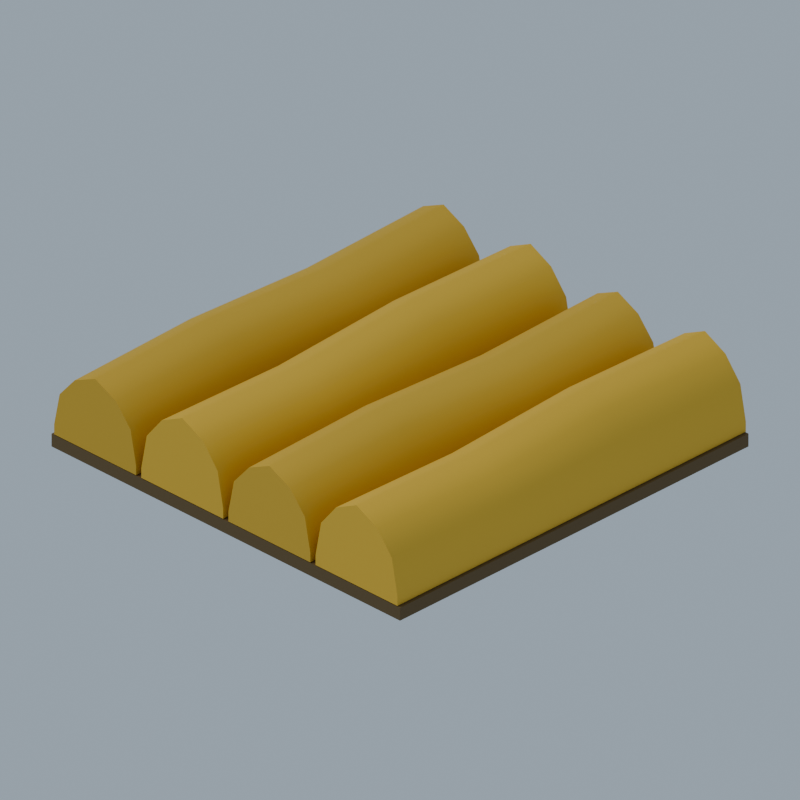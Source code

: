 # Source: primary-tile-grain-01.blend  (saved by Blender 4.3.34; exported with 4.5.12 LTS)
import bpy
from mathutils import Matrix  # noqa: F401  (used for matrix-valued properties, if any)

bpy.ops.wm.read_factory_settings(use_empty=True)
scene = bpy.context.scene
scene.name = 'Scene'

# ---- materials (node trees are filled in below, after node groups)
mat_wheat_soil = bpy.data.materials.new('wheat_soil')
mat_wheatrow_00 = bpy.data.materials.new('WheatRow_00')
mat_wheatrow_01 = bpy.data.materials.new('WheatRow_01')
mat_wheatrow_02 = bpy.data.materials.new('WheatRow_02')
mat_wheatrow_03 = bpy.data.materials.new('WheatRow_03')

# ---- material node trees
mat_wheat_soil.use_nodes = True; mat_wheat_soil.node_tree.nodes.clear()
_N = mat_wheat_soil.node_tree.nodes; _L = mat_wheat_soil.node_tree.links
n0 = _N.new('ShaderNodeBsdfPrincipled'); n0.name = 'Principled BSDF'; n0.location = (10, 300)
n0.inputs[0].default_value = (0.1878, 0.1248, 0.05448, 1.0)
n0.inputs[2].default_value = 0.65
n1 = _N.new('ShaderNodeOutputMaterial'); n1.name = 'Material Output'; n1.location = (300, 300)
_L.new(n0.outputs[0], n1.inputs[0])
n1.is_active_output = True
mat_wheatrow_00.use_nodes = True; mat_wheatrow_00.node_tree.nodes.clear()
_N = mat_wheatrow_00.node_tree.nodes; _L = mat_wheatrow_00.node_tree.links
n0 = _N.new('ShaderNodeBsdfPrincipled'); n0.name = 'Principled BSDF'; n0.location = (10, 300)
n0.inputs[0].default_value = (0.6997, 0.4463, 0.07193, 1.0)
n0.inputs[2].default_value = 0.76
n1 = _N.new('ShaderNodeOutputMaterial'); n1.name = 'Material Output'; n1.location = (300, 300)
_L.new(n0.outputs[0], n1.inputs[0])
n1.is_active_output = True
mat_wheatrow_01.use_nodes = True; mat_wheatrow_01.node_tree.nodes.clear()
_N = mat_wheatrow_01.node_tree.nodes; _L = mat_wheatrow_01.node_tree.links
n0 = _N.new('ShaderNodeBsdfPrincipled'); n0.name = 'Principled BSDF'; n0.location = (10, 300)
n0.inputs[0].default_value = (0.8062, 0.5143, 0.08288, 1.0)
n0.inputs[2].default_value = 0.76
n1 = _N.new('ShaderNodeOutputMaterial'); n1.name = 'Material Output'; n1.location = (300, 300)
_L.new(n0.outputs[0], n1.inputs[0])
n1.is_active_output = True
mat_wheatrow_02.use_nodes = True; mat_wheatrow_02.node_tree.nodes.clear()
_N = mat_wheatrow_02.node_tree.nodes; _L = mat_wheatrow_02.node_tree.links
n0 = _N.new('ShaderNodeBsdfPrincipled'); n0.name = 'Principled BSDF'; n0.location = (10, 300)
n0.inputs[0].default_value = (0.7377, 0.4706, 0.07584, 1.0)
n0.inputs[2].default_value = 0.76
n1 = _N.new('ShaderNodeOutputMaterial'); n1.name = 'Material Output'; n1.location = (300, 300)
_L.new(n0.outputs[0], n1.inputs[0])
n1.is_active_output = True
mat_wheatrow_03.use_nodes = True; mat_wheatrow_03.node_tree.nodes.clear()
_N = mat_wheatrow_03.node_tree.nodes; _L = mat_wheatrow_03.node_tree.links
n0 = _N.new('ShaderNodeBsdfPrincipled'); n0.name = 'Principled BSDF'; n0.location = (10, 300)
n0.inputs[0].default_value = (0.8366, 0.5337, 0.08601, 1.0)
n0.inputs[2].default_value = 0.76
n1 = _N.new('ShaderNodeOutputMaterial'); n1.name = 'Material Output'; n1.location = (300, 300)
_L.new(n0.outputs[0], n1.inputs[0])
n1.is_active_output = True

# ---- world
world_world = bpy.data.worlds.new('World'); scene.world = world_world
world_world.use_nodes = True; world_world.node_tree.nodes.clear()
_N = world_world.node_tree.nodes; _L = world_world.node_tree.links
n0 = _N.new('ShaderNodeBackground'); n0.name = 'Background'; n0.location = (10, 300)
n0.inputs[0].default_value = (0.55, 0.65, 0.75, 1.0)
n0.inputs[1].default_value = 0.55
n1 = _N.new('ShaderNodeOutputWorld'); n1.name = 'World Output'; n1.location = (300, 300)
_L.new(n0.outputs[0], n1.inputs[0])
n1.is_active_output = True

# ---- cameras
cam_camera = bpy.data.cameras.new('Camera')
cam_camera.type = 'ORTHO'
cam_camera.ortho_scale = 6.493

# ---- lights
light_area = bpy.data.lights.new('Area', 'AREA')
light_area.energy = 2800.0
light_area.shape = 'DISK'
light_area.size = 12.0
light_area.size_y = 1.0

# ---- meshes
me_tilesoil = bpy.data.meshes.new('TileSoil')
me_tilesoil.from_pydata([(-2.0, -2.0, -0.06), (2.0, -2.0, -0.06), (2.0, 2.0, -0.06), (-2.0, 2.0, -0.06), (-2.0, -2.0, 0.06), (2.0, -2.0, 0.06), (2.0, 2.0, 0.06), (-2.0, 2.0, 0.06)], [], [(0, 3, 2, 1), (0, 1, 5, 4), (1, 2, 6, 5), (2, 3, 7, 6), (3, 0, 4, 7), (4, 5, 6, 7)])
me_tilesoil.materials.append(mat_wheat_soil)
me_tilesoil.update()
me_wheatribbon_00 = bpy.data.meshes.new('WheatRibbon_00')
me_wheatribbon_00.from_pydata([(-1.97, -2.0, 0.006), (-1.97, -2.0, 0.1), (-1.907, -2.0, 0.408), (-1.735, -2.0, 0.6076), (-1.5, -2.0, 0.718), (-1.265, -2.0, 0.6076), (-1.093, -2.0, 0.408), (-1.03, -2.0, 0.1), (-1.03, -2.0, 0.006), (-1.97, -0.6667, 0.006), (-1.97, -0.6667, 0.1), (-1.907, -0.6667, 0.428), (-1.735, -0.6667, 0.6423), (-1.5, -0.6667, 0.758), (-1.265, -0.6667, 0.6423), (-1.093, -0.6667, 0.428), (-1.03, -0.6667, 0.1), (-1.03, -0.6667, 0.006), (-1.97, 0.6667, 0.006), (-1.97, 0.6667, 0.1), (-1.907, 0.6667, 0.388), (-1.735, 0.6667, 0.573), (-1.5, 0.6667, 0.678), (-1.265, 0.6667, 0.573), (-1.093, 0.6667, 0.388), (-1.03, 0.6667, 0.1), (-1.03, 0.6667, 0.006), (-1.97, 2.0, 0.006), (-1.97, 2.0, 0.1), (-1.907, 2.0, 0.408), (-1.735, 2.0, 0.6076), (-1.5, 2.0, 0.718), (-1.265, 2.0, 0.6076), (-1.093, 2.0, 0.408), (-1.03, 2.0, 0.1), (-1.03, 2.0, 0.006)], [], [(8, 7, 6, 5, 4, 3, 2, 1, 0), (27, 28, 29, 30, 31, 32, 33, 34, 35), (0, 1, 10, 9), (1, 2, 11, 10), (2, 3, 12, 11), (3, 4, 13, 12), (4, 5, 14, 13), (5, 6, 15, 14), (6, 7, 16, 15), (7, 8, 17, 16), (8, 0, 9, 17), (9, 10, 19, 18), (10, 11, 20, 19), (11, 12, 21, 20), (12, 13, 22, 21), (13, 14, 23, 22), (14, 15, 24, 23), (15, 16, 25, 24), (16, 17, 26, 25), (17, 9, 18, 26), (18, 19, 28, 27), (19, 20, 29, 28), (20, 21, 30, 29), (21, 22, 31, 30), (22, 23, 32, 31), (23, 24, 33, 32), (24, 25, 34, 33), (25, 26, 35, 34), (26, 18, 27, 35)])
me_wheatribbon_00.polygons.foreach_set('use_smooth', [True] * 29)
_k = set([(0, 1), (0, 8), (0, 9), (1, 2), (2, 3), (3, 4), (4, 5), (5, 6), (6, 7), (7, 8), (8, 17), (9, 18), (17, 26), (18, 27), (26, 35), (27, 28), (27, 35), (28, 29), (29, 30), (30, 31), (31, 32), (32, 33), (33, 34), (34, 35)])
me_wheatribbon_00.attributes.new('sharp_edge', 'BOOLEAN', 'EDGE').data.foreach_set('value', [ (min(e.vertices), max(e.vertices)) in _k for e in me_wheatribbon_00.edges])
me_wheatribbon_00.materials.append(mat_wheatrow_00)
me_wheatribbon_00.update()
me_wheatribbon_00.normals_split_custom_set([tuple(v) for v in zip(*[iter([0.0, -1.0, 0.0, 0.0, -1.0, 0.0, 0.0, -1.0, 0.0, 0.0, -1.0, 0.0, 0.0, -1.0, 0.0, 0.0, -1.0, 0.0, 0.0, -1.0, 0.0, 0.0, -1.0, 0.0, 0.0, -1.0, 0.0, 0.0, 1.0, 0.0, 0.0, 1.0, 0.0, 0.0, 1.0, 0.0, 0.0, 1.0, 0.0, 0.0, 1.0, 0.0, 0.0, 1.0, 0.0, 0.0, 1.0, 0.0, 0.0, 1.0, 0.0, 0.0, 1.0, 0.0, -1.0, 0.0, 0.0, -1.0, 3.293e-06, 1.835e-06, -1.0, 0.0003907, 2.301e-05, -1.0, 0.0, 0.0, -1.0, 3.293e-06, 1.835e-06, -0.9111, -0.006184, 0.4121, -0.9206, 0.002926, 0.3904, -1.0, 0.0003907, 2.301e-05, -0.9111, -0.006184, 0.4121, -0.5932, -0.02091, 0.8048, -0.618, 0.01007, 0.7861, -0.9206, 0.002926, 0.3904, -0.5932, -0.02091, 0.8048, -1.027e-07, -0.02991, 0.9996, -1.641e-08, 0.01494, 0.9999, -0.618, 0.01007, 0.7861, -1.027e-07, -0.02991, 0.9996, 0.5932, -0.02091, 0.8048, 0.618, 0.01021, 0.7861, -1.641e-08, 0.01494, 0.9999, 0.5932, -0.02091, 0.8048, 0.9111, -0.006184, 0.4121, 0.9206, 0.002927, 0.3904, 0.618, 0.01021, 0.7861, 0.9111, -0.006184, 0.4121, 1.0, -0.0007354, -9.462e-07, 1.0, -6.144e-06, 2.378e-05, 0.9206, 0.002927, 0.3904, 1.0, -0.0007354, -9.462e-07, 1.0, 0.0, 0.0, 1.0, 0.0, 0.0, 1.0, -6.144e-06, 2.378e-05, 0.0, 0.0, -1.0, 0.0, 0.0, -1.0, 0.0, 0.0, -1.0, 0.0, 0.0, -1.0, -1.0, 0.0, 0.0, -1.0, 0.0003907, 2.301e-05, -1.0, 0.0003673, 4.281e-05, -1.0, 0.0, 0.0, -1.0, 0.0003907, 2.301e-05, -0.9206, 0.002926, 0.3904, -0.8999, 0.003271, 0.4361, -1.0, 0.0003673, 4.281e-05, -0.9206, 0.002926, 0.3904, -0.618, 0.01007, 0.7861, -0.5667, 0.0107, 0.8238, -0.8999, 0.003271, 0.4361, -0.618, 0.01007, 0.7861, -1.641e-08, 0.01494, 0.9999, -3.904e-09, 0.01496, 0.9999, -0.5667, 0.0107, 0.8238, -1.641e-08, 0.01494, 0.9999, 0.618, 0.01021, 0.7861, 0.5667, 0.0107, 0.8238, -3.904e-09, 0.01496, 0.9999, 0.618, 0.01021, 0.7861, 0.9206, 0.002927, 0.3904, 0.8999, 0.003271, 0.4361, 0.5667, 0.0107, 0.8238, 0.9206, 0.002927, 0.3904, 1.0, -6.144e-06, 2.378e-05, 1.0, -3.463e-06, 4.35e-05, 0.8999, 0.003271, 0.4361, 1.0, -6.144e-06, 2.378e-05, 1.0, 0.0, 0.0, 1.0, 0.0, 0.0, 1.0, -3.463e-06, 4.35e-05, 0.0, 0.0, -1.0, 0.0, 0.0, -1.0, 0.0, 0.0, -1.0, 0.0, 0.0, -1.0, -1.0, 0.0, 0.0, -1.0, 0.0003673, 4.281e-05, -1.0, -0.0007837, 9.023e-06, -1.0, 0.0, 0.0, -1.0, 0.0003673, 4.281e-05, -0.8999, 0.003271, 0.4361, -0.9111, -0.006182, 0.4121, -1.0, -0.0007837, 9.023e-06, -0.8999, 0.003271, 0.4361, -0.5667, 0.0107, 0.8238, -0.5932, -0.02092, 0.8048, -0.9111, -0.006182, 0.4121, -0.5667, 0.0107, 0.8238, -3.904e-09, 0.01496, 0.9999, 1.059e-07, -0.02997, 0.9996, -0.5932, -0.02092, 0.8048, -3.904e-09, 0.01496, 0.9999, 0.5667, 0.0107, 0.8238, 0.5932, -0.02092, 0.8048, 1.059e-07, -0.02997, 0.9996, 0.5667, 0.0107, 0.8238, 0.8999, 0.003271, 0.4361, 0.9111, -0.006182, 0.4121, 0.5932, -0.02092, 0.8048, 0.8999, 0.003271, 0.4361, 1.0, -3.463e-06, 4.35e-05, 1.0, -1.367e-07, 1.196e-05, 0.9111, -0.006182, 0.4121, 1.0, -3.463e-06, 4.35e-05, 1.0, 0.0, 0.0, 1.0, 0.0, 0.0, 1.0, -1.367e-07, 1.196e-05, 0.0, 0.0, -1.0, 0.0, 0.0, -1.0, 0.0, 0.0, -1.0, 0.0, 0.0, -1.0])] * 3)])
me_wheatribbon_01 = bpy.data.meshes.new('WheatRibbon_01')
me_wheatribbon_01.from_pydata([(-0.97, -2.0, 0.006), (-0.97, -2.0, 0.1), (-0.907, -2.0, 0.428), (-0.735, -2.0, 0.6423), (-0.5, -2.0, 0.758), (-0.265, -2.0, 0.6423), (-0.09297, -2.0, 0.428), (-0.03, -2.0, 0.1), (-0.03, -2.0, 0.006), (-0.97, -0.6667, 0.006), (-0.97, -0.6667, 0.1), (-0.907, -0.6667, 0.408), (-0.735, -0.6667, 0.6076), (-0.5, -0.6667, 0.718), (-0.265, -0.6667, 0.6076), (-0.09297, -0.6667, 0.408), (-0.03, -0.6667, 0.1), (-0.03, -0.6667, 0.006), (-0.97, 0.6667, 0.006), (-0.97, 0.6667, 0.1), (-0.907, 0.6667, 0.448), (-0.735, 0.6667, 0.6769), (-0.5, 0.6667, 0.798), (-0.265, 0.6667, 0.6769), (-0.09297, 0.6667, 0.448), (-0.03, 0.6667, 0.1), (-0.03, 0.6667, 0.006), (-0.97, 2.0, 0.006), (-0.97, 2.0, 0.1), (-0.907, 2.0, 0.428), (-0.735, 2.0, 0.6423), (-0.5, 2.0, 0.758), (-0.265, 2.0, 0.6423), (-0.09297, 2.0, 0.428), (-0.03, 2.0, 0.1), (-0.03, 2.0, 0.006)], [], [(8, 7, 6, 5, 4, 3, 2, 1, 0), (27, 28, 29, 30, 31, 32, 33, 34, 35), (0, 1, 10, 9), (1, 2, 11, 10), (2, 3, 12, 11), (3, 4, 13, 12), (4, 5, 14, 13), (5, 6, 15, 14), (6, 7, 16, 15), (7, 8, 17, 16), (8, 0, 9, 17), (9, 10, 19, 18), (10, 11, 20, 19), (11, 12, 21, 20), (12, 13, 22, 21), (13, 14, 23, 22), (14, 15, 24, 23), (15, 16, 25, 24), (16, 17, 26, 25), (17, 9, 18, 26), (18, 19, 28, 27), (19, 20, 29, 28), (20, 21, 30, 29), (21, 22, 31, 30), (22, 23, 32, 31), (23, 24, 33, 32), (24, 25, 34, 33), (25, 26, 35, 34), (26, 18, 27, 35)])
me_wheatribbon_01.polygons.foreach_set('use_smooth', [True] * 29)
_k = set([(0, 1), (0, 8), (0, 9), (1, 2), (2, 3), (3, 4), (4, 5), (5, 6), (6, 7), (7, 8), (8, 17), (9, 18), (17, 26), (18, 27), (26, 35), (27, 28), (27, 35), (28, 29), (29, 30), (30, 31), (31, 32), (32, 33), (33, 34), (34, 35)])
me_wheatribbon_01.attributes.new('sharp_edge', 'BOOLEAN', 'EDGE').data.foreach_set('value', [ (min(e.vertices), max(e.vertices)) in _k for e in me_wheatribbon_01.edges])
me_wheatribbon_01.materials.append(mat_wheatrow_01)
me_wheatribbon_01.update()
me_wheatribbon_01.normals_split_custom_set([tuple(v) for v in zip(*[iter([0.0, -1.0, 0.0, 0.0, -1.0, 0.0, 0.0, -1.0, 0.0, 0.0, -1.0, 0.0, 0.0, -1.0, 0.0, 0.0, -1.0, 0.0, 0.0, -1.0, 0.0, 0.0, -1.0, 0.0, 0.0, -1.0, 0.0, 0.0, 1.0, 1.102e-07, 0.0, 1.0, 1.102e-07, 0.0, 1.0, 1.102e-07, 0.0, 1.0, 1.102e-07, 0.0, 1.0, 1.102e-07, 0.0, 1.0, 1.102e-07, 0.0, 1.0, 1.102e-07, 0.0, 1.0, 1.102e-07, 0.0, 1.0, 1.102e-07, -1.0, 0.0, 0.0, -1.0, 1.525e-06, 2.01e-05, -1.0, -0.000346, 6.847e-06, -1.0, 0.0, 0.0, -1.0, 1.525e-06, 2.01e-05, -0.9206, 0.005855, 0.3904, -0.9111, -0.003091, 0.4121, -1.0, -0.000346, 6.847e-06, -0.9206, 0.005855, 0.3904, -0.6179, 0.02042, 0.786, -0.5933, -0.01046, 0.8049, -0.9111, -0.003091, 0.4121, -0.6179, 0.02042, 0.786, -1.028e-07, 0.02998, 0.9996, -6.315e-08, -0.01502, 0.9999, -0.5933, -0.01046, 0.8049, -1.028e-07, 0.02998, 0.9996, 0.6179, 0.02042, 0.786, 0.5933, -0.01045, 0.8049, -6.315e-08, -0.01502, 0.9999, 0.6179, 0.02042, 0.786, 0.9206, 0.005856, 0.3904, 0.9111, -0.00309, 0.4121, 0.5933, -0.01045, 0.8049, 0.9206, 0.005856, 0.3904, 1.0, 0.0007354, 1.732e-05, 1.0, 1.737e-06, 7.437e-06, 0.9111, -0.00309, 0.4121, 1.0, 0.0007354, 1.732e-05, 1.0, 0.0, 0.0, 1.0, 0.0, 0.0, 1.0, 1.737e-06, 7.437e-06, 0.0, 0.0, -1.0, 0.0, 0.0, -1.0, 0.0, 0.0, -1.0, 0.0, 0.0, -1.0, -1.0, 0.0, 0.0, -1.0, -0.000346, 6.847e-06, -1.0, -0.0003668, 3.292e-05, -1.0, 0.0, 0.0, -1.0, -0.000346, 6.847e-06, -0.9111, -0.003091, 0.4121, -0.9288, -0.002782, 0.3706, -1.0, -0.0003668, 3.292e-05, -0.9111, -0.003091, 0.4121, -0.5933, -0.01046, 0.8049, -0.6411, -0.009902, 0.7674, -0.9288, -0.002782, 0.3706, -0.5933, -0.01046, 0.8049, -6.315e-08, -0.01502, 0.9999, -9.365e-08, -0.015, 0.9999, -0.6411, -0.009902, 0.7674, -6.315e-08, -0.01502, 0.9999, 0.5933, -0.01045, 0.8049, 0.6411, -0.00997, 0.7674, -9.365e-08, -0.015, 0.9999, 0.5933, -0.01045, 0.8049, 0.9111, -0.00309, 0.4121, 0.9288, -0.002783, 0.3706, 0.6411, -0.00997, 0.7674, 0.9111, -0.00309, 0.4121, 1.0, 1.737e-06, 7.437e-06, 1.0, 6.048e-06, 3.366e-05, 0.9288, -0.002783, 0.3706, 1.0, 1.737e-06, 7.437e-06, 1.0, 0.0, 0.0, 1.0, 0.0, 0.0, 1.0, 6.048e-06, 3.366e-05, 0.0, 0.0, -1.0, 0.0, 0.0, -1.0, 0.0, 0.0, -1.0, 0.0, 0.0, -1.0, -1.0, 0.0, 0.0, -1.0, -0.0003668, 3.292e-05, -1.0, 0.0006927, 2.496e-05, -1.0, 0.0, 0.0, -1.0, -0.0003668, 3.292e-05, -0.9288, -0.002782, 0.3706, -0.9206, 0.005857, 0.3904, -1.0, 0.0006927, 2.496e-05, -0.9288, -0.002782, 0.3706, -0.6411, -0.009902, 0.7674, -0.6179, 0.02042, 0.786, -0.9206, 0.005857, 0.3904, -0.6411, -0.009902, 0.7674, -9.365e-08, -0.015, 0.9999, 1.027e-07, 0.02998, 0.9996, -0.6179, 0.02042, 0.786, -9.365e-08, -0.015, 0.9999, 0.6411, -0.00997, 0.7674, 0.6179, 0.02042, 0.786, 1.027e-07, 0.02998, 0.9996, 0.6411, -0.00997, 0.7674, 0.9288, -0.002783, 0.3706, 0.9206, 0.005857, 0.3904, 0.6179, 0.02042, 0.786, 0.9288, -0.002783, 0.3706, 1.0, 6.048e-06, 3.366e-05, 1.0, 1.887e-06, 2.751e-05, 0.9206, 0.005857, 0.3904, 1.0, 6.048e-06, 3.366e-05, 1.0, 0.0, 0.0, 1.0, 0.0, 0.0, 1.0, 1.887e-06, 2.751e-05, 0.0, 0.0, -1.0, 0.0, 0.0, -1.0, 0.0, 0.0, -1.0, 0.0, 0.0, -1.0])] * 3)])
me_wheatribbon_02 = bpy.data.meshes.new('WheatRibbon_02')
me_wheatribbon_02.from_pydata([(0.03, -2.0, 0.006), (0.03, -2.0, 0.1), (0.09297, -2.0, 0.408), (0.265, -2.0, 0.6076), (0.5, -2.0, 0.718), (0.735, -2.0, 0.6076), (0.907, -2.0, 0.408), (0.97, -2.0, 0.1), (0.97, -2.0, 0.006), (0.03, -0.6667, 0.006), (0.03, -0.6667, 0.1), (0.09297, -0.6667, 0.428), (0.265, -0.6667, 0.6423), (0.5, -0.6667, 0.758), (0.735, -0.6667, 0.6423), (0.907, -0.6667, 0.428), (0.97, -0.6667, 0.1), (0.97, -0.6667, 0.006), (0.03, 0.6667, 0.006), (0.03, 0.6667, 0.1), (0.09297, 0.6667, 0.388), (0.265, 0.6667, 0.573), (0.5, 0.6667, 0.678), (0.735, 0.6667, 0.573), (0.907, 0.6667, 0.388), (0.97, 0.6667, 0.1), (0.97, 0.6667, 0.006), (0.03, 2.0, 0.006), (0.03, 2.0, 0.1), (0.09297, 2.0, 0.408), (0.265, 2.0, 0.6076), (0.5, 2.0, 0.718), (0.735, 2.0, 0.6076), (0.907, 2.0, 0.408), (0.97, 2.0, 0.1), (0.97, 2.0, 0.006)], [], [(8, 7, 6, 5, 4, 3, 2, 1, 0), (27, 28, 29, 30, 31, 32, 33, 34, 35), (0, 1, 10, 9), (1, 2, 11, 10), (2, 3, 12, 11), (3, 4, 13, 12), (4, 5, 14, 13), (5, 6, 15, 14), (6, 7, 16, 15), (7, 8, 17, 16), (8, 0, 9, 17), (9, 10, 19, 18), (10, 11, 20, 19), (11, 12, 21, 20), (12, 13, 22, 21), (13, 14, 23, 22), (14, 15, 24, 23), (15, 16, 25, 24), (16, 17, 26, 25), (17, 9, 18, 26), (18, 19, 28, 27), (19, 20, 29, 28), (20, 21, 30, 29), (21, 22, 31, 30), (22, 23, 32, 31), (23, 24, 33, 32), (24, 25, 34, 33), (25, 26, 35, 34), (26, 18, 27, 35)])
me_wheatribbon_02.polygons.foreach_set('use_smooth', [True] * 29)
_k = set([(0, 1), (0, 8), (0, 9), (1, 2), (2, 3), (3, 4), (4, 5), (5, 6), (6, 7), (7, 8), (8, 17), (9, 18), (17, 26), (18, 27), (26, 35), (27, 28), (27, 35), (28, 29), (29, 30), (30, 31), (31, 32), (32, 33), (33, 34), (34, 35)])
me_wheatribbon_02.attributes.new('sharp_edge', 'BOOLEAN', 'EDGE').data.foreach_set('value', [ (min(e.vertices), max(e.vertices)) in _k for e in me_wheatribbon_02.edges])
me_wheatribbon_02.materials.append(mat_wheatrow_02)
me_wheatribbon_02.update()
me_wheatribbon_02.normals_split_custom_set([tuple(v) for v in zip(*[iter([0.0, -1.0, 1.163e-07, 0.0, -1.0, 1.163e-07, 0.0, -1.0, 1.163e-07, 0.0, -1.0, 1.163e-07, 0.0, -1.0, 1.163e-07, 0.0, -1.0, 1.163e-07, 0.0, -1.0, 1.163e-07, 0.0, -1.0, 1.163e-07, 0.0, -1.0, 1.163e-07, 0.0, 1.0, 0.0, 0.0, 1.0, 0.0, 0.0, 1.0, 0.0, 0.0, 1.0, 0.0, 0.0, 1.0, 0.0, 0.0, 1.0, 0.0, 0.0, 1.0, 0.0, 0.0, 1.0, 0.0, 0.0, 1.0, 0.0, -1.0, 0.0, 0.0, -1.0, 3.272e-06, 1.753e-06, -1.0, 0.0003908, 2.288e-05, -1.0, 0.0, 0.0, -1.0, 3.272e-06, 1.753e-06, -0.9111, -0.006183, 0.4121, -0.9206, 0.002926, 0.3904, -1.0, 0.0003908, 2.288e-05, -0.9111, -0.006183, 0.4121, -0.5932, -0.02091, 0.8048, -0.618, 0.01007, 0.7861, -0.9206, 0.002926, 0.3904, -0.5932, -0.02091, 0.8048, -1.027e-07, -0.02991, 0.9996, -1.642e-08, 0.01494, 0.9999, -0.618, 0.01007, 0.7861, -1.027e-07, -0.02991, 0.9996, 0.5932, -0.02091, 0.8048, 0.618, 0.01021, 0.7861, -1.642e-08, 0.01494, 0.9999, 0.5932, -0.02091, 0.8048, 0.9111, -0.006184, 0.4121, 0.9206, 0.002927, 0.3904, 0.618, 0.01021, 0.7861, 0.9111, -0.006184, 0.4121, 1.0, -0.0007354, -9.984e-07, 1.0, -6.127e-06, 2.37e-05, 0.9206, 0.002927, 0.3904, 1.0, -0.0007354, -9.984e-07, 1.0, 0.0, 0.0, 1.0, 0.0, 0.0, 1.0, -6.127e-06, 2.37e-05, 0.0, 0.0, -1.0, 0.0, 0.0, -1.0, 0.0, 0.0, -1.0, 0.0, 0.0, -1.0, -1.0, 0.0, 0.0, -1.0, 0.0003908, 2.288e-05, -1.0, 0.0003673, 4.271e-05, -1.0, 0.0, 0.0, -1.0, 0.0003908, 2.288e-05, -0.9206, 0.002926, 0.3904, -0.8999, 0.003271, 0.4361, -1.0, 0.0003673, 4.271e-05, -0.9206, 0.002926, 0.3904, -0.618, 0.01007, 0.7861, -0.5667, 0.0107, 0.8238, -0.8999, 0.003271, 0.4361, -0.618, 0.01007, 0.7861, -1.642e-08, 0.01494, 0.9999, -3.896e-09, 0.01496, 0.9999, -0.5667, 0.0107, 0.8238, -1.642e-08, 0.01494, 0.9999, 0.618, 0.01021, 0.7861, 0.5667, 0.0107, 0.8238, -3.896e-09, 0.01496, 0.9999, 0.618, 0.01021, 0.7861, 0.9206, 0.002927, 0.3904, 0.8999, 0.003271, 0.4361, 0.5667, 0.0107, 0.8238, 0.9206, 0.002927, 0.3904, 1.0, -6.127e-06, 2.37e-05, 1.0, -3.481e-06, 4.341e-05, 0.8999, 0.003271, 0.4361, 1.0, -6.127e-06, 2.37e-05, 1.0, 0.0, 0.0, 1.0, 0.0, 0.0, 1.0, -3.481e-06, 4.341e-05, 0.0, 0.0, -1.0, 0.0, 0.0, -1.0, 0.0, 0.0, -1.0, 0.0, 0.0, -1.0, -1.0, 0.0, 0.0, -1.0, 0.0003673, 4.271e-05, -1.0, -0.0007837, 8.918e-06, -1.0, 0.0, 0.0, -1.0, 0.0003673, 4.271e-05, -0.8999, 0.003271, 0.4361, -0.9111, -0.006182, 0.4121, -1.0, -0.0007837, 8.918e-06, -0.8999, 0.003271, 0.4361, -0.5667, 0.0107, 0.8238, -0.5932, -0.02092, 0.8048, -0.9111, -0.006182, 0.4121, -0.5667, 0.0107, 0.8238, -3.896e-09, 0.01496, 0.9999, 1.058e-07, -0.02997, 0.9996, -0.5932, -0.02092, 0.8048, -3.896e-09, 0.01496, 0.9999, 0.5667, 0.0107, 0.8238, 0.5932, -0.02092, 0.8048, 1.058e-07, -0.02997, 0.9996, 0.5667, 0.0107, 0.8238, 0.8999, 0.003271, 0.4361, 0.9111, -0.006182, 0.4121, 0.5932, -0.02092, 0.8048, 0.8999, 0.003271, 0.4361, 1.0, -3.481e-06, 4.341e-05, 1.0, 3.89e-06, 1.191e-05, 0.9111, -0.006182, 0.4121, 1.0, -3.481e-06, 4.341e-05, 1.0, 0.0, 0.0, 1.0, 0.0, 0.0, 1.0, 3.89e-06, 1.191e-05, 0.0, 0.0, -1.0, 0.0, 0.0, -1.0, 0.0, 0.0, -1.0, 0.0, 0.0, -1.0])] * 3)])
me_wheatribbon_03 = bpy.data.meshes.new('WheatRibbon_03')
me_wheatribbon_03.from_pydata([(1.03, -2.0, 0.006), (1.03, -2.0, 0.1), (1.093, -2.0, 0.428), (1.265, -2.0, 0.6423), (1.5, -2.0, 0.758), (1.735, -2.0, 0.6423), (1.907, -2.0, 0.428), (1.97, -2.0, 0.1), (1.97, -2.0, 0.006), (1.03, -0.6667, 0.006), (1.03, -0.6667, 0.1), (1.093, -0.6667, 0.408), (1.265, -0.6667, 0.6076), (1.5, -0.6667, 0.718), (1.735, -0.6667, 0.6076), (1.907, -0.6667, 0.408), (1.97, -0.6667, 0.1), (1.97, -0.6667, 0.006), (1.03, 0.6667, 0.006), (1.03, 0.6667, 0.1), (1.093, 0.6667, 0.448), (1.265, 0.6667, 0.6769), (1.5, 0.6667, 0.798), (1.735, 0.6667, 0.6769), (1.907, 0.6667, 0.448), (1.97, 0.6667, 0.1), (1.97, 0.6667, 0.006), (1.03, 2.0, 0.006), (1.03, 2.0, 0.1), (1.093, 2.0, 0.428), (1.265, 2.0, 0.6423), (1.5, 2.0, 0.758), (1.735, 2.0, 0.6423), (1.907, 2.0, 0.428), (1.97, 2.0, 0.1), (1.97, 2.0, 0.006)], [], [(8, 7, 6, 5, 4, 3, 2, 1, 0), (27, 28, 29, 30, 31, 32, 33, 34, 35), (0, 1, 10, 9), (1, 2, 11, 10), (2, 3, 12, 11), (3, 4, 13, 12), (4, 5, 14, 13), (5, 6, 15, 14), (6, 7, 16, 15), (7, 8, 17, 16), (8, 0, 9, 17), (9, 10, 19, 18), (10, 11, 20, 19), (11, 12, 21, 20), (12, 13, 22, 21), (13, 14, 23, 22), (14, 15, 24, 23), (15, 16, 25, 24), (16, 17, 26, 25), (17, 9, 18, 26), (18, 19, 28, 27), (19, 20, 29, 28), (20, 21, 30, 29), (21, 22, 31, 30), (22, 23, 32, 31), (23, 24, 33, 32), (24, 25, 34, 33), (25, 26, 35, 34), (26, 18, 27, 35)])
me_wheatribbon_03.polygons.foreach_set('use_smooth', [True] * 29)
_k = set([(0, 1), (0, 8), (0, 9), (1, 2), (2, 3), (3, 4), (4, 5), (5, 6), (6, 7), (7, 8), (8, 17), (9, 18), (17, 26), (18, 27), (26, 35), (27, 28), (27, 35), (28, 29), (29, 30), (30, 31), (31, 32), (32, 33), (33, 34), (34, 35)])
me_wheatribbon_03.attributes.new('sharp_edge', 'BOOLEAN', 'EDGE').data.foreach_set('value', [ (min(e.vertices), max(e.vertices)) in _k for e in me_wheatribbon_03.edges])
me_wheatribbon_03.materials.append(mat_wheatrow_03)
me_wheatribbon_03.update()
me_wheatribbon_03.normals_split_custom_set([tuple(v) for v in zip(*[iter([0.0, -1.0, 0.0, 0.0, -1.0, 0.0, 0.0, -1.0, 0.0, 0.0, -1.0, 0.0, 0.0, -1.0, 0.0, 0.0, -1.0, 0.0, 0.0, -1.0, 0.0, 0.0, -1.0, 0.0, 0.0, -1.0, 0.0, 0.0, 1.0, 0.0, 0.0, 1.0, 0.0, 0.0, 1.0, 0.0, 0.0, 1.0, 0.0, 0.0, 1.0, 0.0, 0.0, 1.0, 0.0, 0.0, 1.0, 0.0, 0.0, 1.0, 0.0, 0.0, 1.0, 0.0, -1.0, 0.0, 0.0, -1.0, 1.559e-06, 2.016e-05, -1.0, -0.000346, 6.914e-06, -1.0, 0.0, 0.0, -1.0, 1.559e-06, 2.016e-05, -0.9206, 0.005855, 0.3904, -0.9111, -0.003091, 0.4121, -1.0, -0.000346, 6.914e-06, -0.9206, 0.005855, 0.3904, -0.6179, 0.02042, 0.786, -0.5933, -0.01046, 0.8049, -0.9111, -0.003091, 0.4121, -0.6179, 0.02042, 0.786, -1.028e-07, 0.02998, 0.9996, -6.313e-08, -0.01502, 0.9999, -0.5933, -0.01046, 0.8049, -1.028e-07, 0.02998, 0.9996, 0.6179, 0.02042, 0.786, 0.5933, -0.01045, 0.8049, -6.313e-08, -0.01502, 0.9999, 0.6179, 0.02042, 0.786, 0.9206, 0.005856, 0.3904, 0.9111, -0.00309, 0.4121, 0.5933, -0.01045, 0.8049, 0.9206, 0.005856, 0.3904, 1.0, 0.0007354, 1.742e-05, 1.0, 1.712e-06, 7.526e-06, 0.9111, -0.00309, 0.4121, 1.0, 0.0007354, 1.742e-05, 1.0, 0.0, 0.0, 1.0, 0.0, 0.0, 1.0, 1.712e-06, 7.526e-06, 0.0, 0.0, -1.0, 0.0, 0.0, -1.0, 0.0, 0.0, -1.0, 0.0, 0.0, -1.0, -1.0, 0.0, 0.0, -1.0, -0.000346, 6.914e-06, -1.0, -0.0003668, 3.302e-05, -1.0, 0.0, 0.0, -1.0, -0.000346, 6.914e-06, -0.9111, -0.003091, 0.4121, -0.9288, -0.002782, 0.3706, -1.0, -0.0003668, 3.302e-05, -0.9111, -0.003091, 0.4121, -0.5933, -0.01046, 0.8049, -0.6411, -0.009902, 0.7674, -0.9288, -0.002782, 0.3706, -0.5933, -0.01046, 0.8049, -6.313e-08, -0.01502, 0.9999, -9.365e-08, -0.015, 0.9999, -0.6411, -0.009902, 0.7674, -6.313e-08, -0.01502, 0.9999, 0.5933, -0.01045, 0.8049, 0.6411, -0.00997, 0.7674, -9.365e-08, -0.015, 0.9999, 0.5933, -0.01045, 0.8049, 0.9111, -0.00309, 0.4121, 0.9288, -0.002783, 0.3706, 0.6411, -0.00997, 0.7674, 0.9111, -0.00309, 0.4121, 1.0, 1.712e-06, 7.526e-06, 1.0, 6.057e-06, 3.376e-05, 0.9288, -0.002783, 0.3706, 1.0, 1.712e-06, 7.526e-06, 1.0, 0.0, 0.0, 1.0, 0.0, 0.0, 1.0, 6.057e-06, 3.376e-05, 0.0, 0.0, -1.0, 0.0, 0.0, -1.0, 0.0, 0.0, -1.0, 0.0, 0.0, -1.0, -1.0, 0.0, 0.0, -1.0, -0.0003668, 3.302e-05, -1.0, 0.0006927, 2.504e-05, -1.0, 0.0, 0.0, -1.0, -0.0003668, 3.302e-05, -0.9288, -0.002782, 0.3706, -0.9206, 0.005857, 0.3904, -1.0, 0.0006927, 2.504e-05, -0.9288, -0.002782, 0.3706, -0.6411, -0.009902, 0.7674, -0.6179, 0.02042, 0.786, -0.9206, 0.005857, 0.3904, -0.6411, -0.009902, 0.7674, -9.365e-08, -0.015, 0.9999, 1.027e-07, 0.02998, 0.9996, -0.6179, 0.02042, 0.786, -9.365e-08, -0.015, 0.9999, 0.6411, -0.00997, 0.7674, 0.6179, 0.02042, 0.786, 1.027e-07, 0.02998, 0.9996, 0.6411, -0.00997, 0.7674, 0.9288, -0.002783, 0.3706, 0.9206, 0.005857, 0.3904, 0.6179, 0.02042, 0.786, 0.9288, -0.002783, 0.3706, 1.0, 6.057e-06, 3.376e-05, 1.0, 1.931e-06, 2.762e-05, 0.9206, 0.005857, 0.3904, 1.0, 6.057e-06, 3.376e-05, 1.0, 0.0, 0.0, 1.0, 0.0, 0.0, 1.0, 1.931e-06, 2.762e-05, 0.0, 0.0, -1.0, 0.0, 0.0, -1.0, 0.0, 0.0, -1.0, 0.0, 0.0, -1.0])] * 3)])

# ---- objects
ob_tilesoil = bpy.data.objects.new('TileSoil', me_tilesoil)
ob_wheatribbon_00 = bpy.data.objects.new('WheatRibbon_00', me_wheatribbon_00)
ob_wheatribbon_01 = bpy.data.objects.new('WheatRibbon_01', me_wheatribbon_01)
ob_wheatribbon_02 = bpy.data.objects.new('WheatRibbon_02', me_wheatribbon_02)
ob_wheatribbon_03 = bpy.data.objects.new('WheatRibbon_03', me_wheatribbon_03)
ob_camera = bpy.data.objects.new('Camera', cam_camera)
ob_key = bpy.data.objects.new('Key', light_area)

# ---- transforms, parenting, visibility, modifiers, constraints
ob_tilesoil.location = (0.0, 0.0, -0.06)
ob_wheatribbon_00.location = (0.0, 0.0, 0.0)
ob_wheatribbon_01.location = (0.0, 0.0, 0.0)
ob_wheatribbon_02.location = (0.0, 0.0, 0.0)
ob_wheatribbon_03.location = (0.0, 0.0, 0.0)
ob_camera.location = (40.0, -40.0, 32.99)
ob_camera.rotation_euler = (1.047, -2.392e-08, 0.7854)
ob_key.location = (-12.0, -14.0, 28.0)
ob_key.rotation_euler = (0.587, -9.419e-08, -0.7086)

# ---- collection membership
scene.collection.objects.link(ob_tilesoil)
scene.collection.objects.link(ob_wheatribbon_00)
scene.collection.objects.link(ob_wheatribbon_01)
scene.collection.objects.link(ob_wheatribbon_02)
scene.collection.objects.link(ob_wheatribbon_03)
scene.collection.objects.link(ob_camera)
scene.collection.objects.link(ob_key)

# ---- scene / render settings (as saved in the file)
scene.camera = ob_camera
scene.frame_start = 1; scene.frame_end = 250; scene.frame_set(1)
scene.render.engine = 'CYCLES'
scene.render.resolution_x = 900
scene.render.resolution_y = 900
scene.render.film_transparent = True
scene.cycles.use_denoising = False
scene.cycles.samples = 48
scene.view_settings.look = 'AgX - Medium High Contrast'
bpy.context.view_layer.update()

